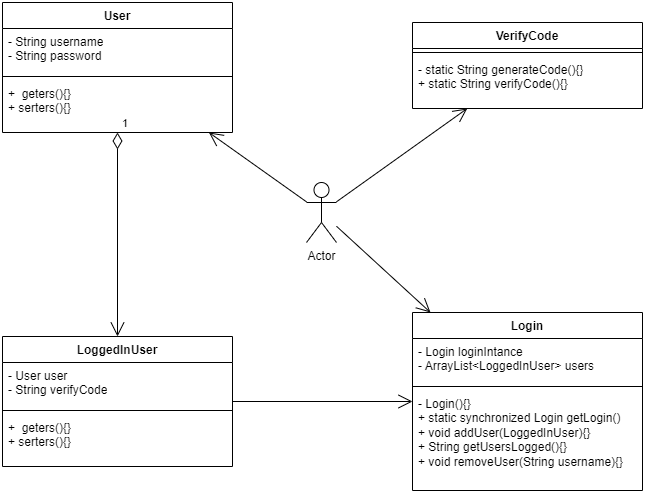

The diagram above was exported from draw.io. Its source (the exported page's mxGraphModel, read from the mxfile embedded in the PNG):
<mxGraphModel dx="989" dy="564" grid="1" gridSize="10" guides="1" tooltips="1" connect="1" arrows="1" fold="1" page="1" pageScale="1" pageWidth="827" pageHeight="1169" math="0" shadow="0">
  <root>
    <mxCell id="0" />
    <mxCell id="1" parent="0" />
    <mxCell id="wOQPN7UHPPPXaaeZYt9e-1" value="Login" style="swimlane;fontStyle=1;align=center;verticalAlign=top;childLayout=stackLayout;horizontal=1;startSize=26;horizontalStack=0;resizeParent=1;resizeParentMax=0;resizeLast=0;collapsible=1;marginBottom=0;whiteSpace=wrap;html=1;" vertex="1" parent="1">
      <mxGeometry x="490" y="670" width="230" height="178" as="geometry" />
    </mxCell>
    <mxCell id="wOQPN7UHPPPXaaeZYt9e-2" value="- Login loginIntance&lt;div&gt;- ArrayList&amp;lt;LoggedInUser&amp;gt; users&lt;/div&gt;" style="text;strokeColor=none;fillColor=none;align=left;verticalAlign=top;spacingLeft=4;spacingRight=4;overflow=hidden;rotatable=0;points=[[0,0.5],[1,0.5]];portConstraint=eastwest;whiteSpace=wrap;html=1;" vertex="1" parent="wOQPN7UHPPPXaaeZYt9e-1">
      <mxGeometry y="26" width="230" height="44" as="geometry" />
    </mxCell>
    <mxCell id="wOQPN7UHPPPXaaeZYt9e-3" value="" style="line;strokeWidth=1;fillColor=none;align=left;verticalAlign=middle;spacingTop=-1;spacingLeft=3;spacingRight=3;rotatable=0;labelPosition=right;points=[];portConstraint=eastwest;strokeColor=inherit;" vertex="1" parent="wOQPN7UHPPPXaaeZYt9e-1">
      <mxGeometry y="70" width="230" height="8" as="geometry" />
    </mxCell>
    <mxCell id="wOQPN7UHPPPXaaeZYt9e-4" value="&lt;div&gt;- Login(){}&lt;/div&gt;&lt;div&gt;&lt;span style=&quot;background-color: initial;&quot;&gt;+ static synchronized Login getLogin()&lt;/span&gt;&lt;br&gt;&lt;/div&gt;&lt;div&gt;&lt;span style=&quot;background-color: initial;&quot;&gt;+ void addUser(LoggedInUser){}&lt;/span&gt;&lt;/div&gt;&lt;div&gt;+ String getUsersLogged(){}&lt;/div&gt;&lt;div&gt;+ void removeUser(String username){}&lt;/div&gt;" style="text;strokeColor=none;fillColor=none;align=left;verticalAlign=top;spacingLeft=4;spacingRight=4;overflow=hidden;rotatable=0;points=[[0,0.5],[1,0.5]];portConstraint=eastwest;whiteSpace=wrap;html=1;" vertex="1" parent="wOQPN7UHPPPXaaeZYt9e-1">
      <mxGeometry y="78" width="230" height="100" as="geometry" />
    </mxCell>
    <mxCell id="wOQPN7UHPPPXaaeZYt9e-5" value="LoggedInUser" style="swimlane;fontStyle=1;align=center;verticalAlign=top;childLayout=stackLayout;horizontal=1;startSize=26;horizontalStack=0;resizeParent=1;resizeParentMax=0;resizeLast=0;collapsible=1;marginBottom=0;whiteSpace=wrap;html=1;" vertex="1" parent="1">
      <mxGeometry x="80" y="694" width="230" height="130" as="geometry" />
    </mxCell>
    <mxCell id="wOQPN7UHPPPXaaeZYt9e-6" value="- User user&lt;div&gt;- String verifyCode&lt;/div&gt;" style="text;strokeColor=none;fillColor=none;align=left;verticalAlign=top;spacingLeft=4;spacingRight=4;overflow=hidden;rotatable=0;points=[[0,0.5],[1,0.5]];portConstraint=eastwest;whiteSpace=wrap;html=1;" vertex="1" parent="wOQPN7UHPPPXaaeZYt9e-5">
      <mxGeometry y="26" width="230" height="44" as="geometry" />
    </mxCell>
    <mxCell id="wOQPN7UHPPPXaaeZYt9e-7" value="" style="line;strokeWidth=1;fillColor=none;align=left;verticalAlign=middle;spacingTop=-1;spacingLeft=3;spacingRight=3;rotatable=0;labelPosition=right;points=[];portConstraint=eastwest;strokeColor=inherit;" vertex="1" parent="wOQPN7UHPPPXaaeZYt9e-5">
      <mxGeometry y="70" width="230" height="8" as="geometry" />
    </mxCell>
    <mxCell id="wOQPN7UHPPPXaaeZYt9e-8" value="+&amp;nbsp; geters(){}&lt;div&gt;+ serters(){}&lt;/div&gt;" style="text;strokeColor=none;fillColor=none;align=left;verticalAlign=top;spacingLeft=4;spacingRight=4;overflow=hidden;rotatable=0;points=[[0,0.5],[1,0.5]];portConstraint=eastwest;whiteSpace=wrap;html=1;" vertex="1" parent="wOQPN7UHPPPXaaeZYt9e-5">
      <mxGeometry y="78" width="230" height="52" as="geometry" />
    </mxCell>
    <mxCell id="wOQPN7UHPPPXaaeZYt9e-9" value="VerifyCode" style="swimlane;fontStyle=1;align=center;verticalAlign=top;childLayout=stackLayout;horizontal=1;startSize=26;horizontalStack=0;resizeParent=1;resizeParentMax=0;resizeLast=0;collapsible=1;marginBottom=0;whiteSpace=wrap;html=1;" vertex="1" parent="1">
      <mxGeometry x="490" y="380" width="230" height="86" as="geometry" />
    </mxCell>
    <mxCell id="wOQPN7UHPPPXaaeZYt9e-11" value="" style="line;strokeWidth=1;fillColor=none;align=left;verticalAlign=middle;spacingTop=-1;spacingLeft=3;spacingRight=3;rotatable=0;labelPosition=right;points=[];portConstraint=eastwest;strokeColor=inherit;" vertex="1" parent="wOQPN7UHPPPXaaeZYt9e-9">
      <mxGeometry y="26" width="230" height="8" as="geometry" />
    </mxCell>
    <mxCell id="wOQPN7UHPPPXaaeZYt9e-12" value="- static String generateCode(){}&lt;div&gt;&lt;span style=&quot;background-color: initial;&quot;&gt;+ static String verifyCode(){}&lt;/span&gt;&lt;/div&gt;" style="text;strokeColor=none;fillColor=none;align=left;verticalAlign=top;spacingLeft=4;spacingRight=4;overflow=hidden;rotatable=0;points=[[0,0.5],[1,0.5]];portConstraint=eastwest;whiteSpace=wrap;html=1;" vertex="1" parent="wOQPN7UHPPPXaaeZYt9e-9">
      <mxGeometry y="34" width="230" height="52" as="geometry" />
    </mxCell>
    <mxCell id="wOQPN7UHPPPXaaeZYt9e-16" value="User" style="swimlane;fontStyle=1;align=center;verticalAlign=top;childLayout=stackLayout;horizontal=1;startSize=26;horizontalStack=0;resizeParent=1;resizeParentMax=0;resizeLast=0;collapsible=1;marginBottom=0;whiteSpace=wrap;html=1;" vertex="1" parent="1">
      <mxGeometry x="80" y="360" width="230" height="130" as="geometry" />
    </mxCell>
    <mxCell id="wOQPN7UHPPPXaaeZYt9e-17" value="- String username&lt;div&gt;- String password&lt;/div&gt;" style="text;strokeColor=none;fillColor=none;align=left;verticalAlign=top;spacingLeft=4;spacingRight=4;overflow=hidden;rotatable=0;points=[[0,0.5],[1,0.5]];portConstraint=eastwest;whiteSpace=wrap;html=1;" vertex="1" parent="wOQPN7UHPPPXaaeZYt9e-16">
      <mxGeometry y="26" width="230" height="44" as="geometry" />
    </mxCell>
    <mxCell id="wOQPN7UHPPPXaaeZYt9e-18" value="" style="line;strokeWidth=1;fillColor=none;align=left;verticalAlign=middle;spacingTop=-1;spacingLeft=3;spacingRight=3;rotatable=0;labelPosition=right;points=[];portConstraint=eastwest;strokeColor=inherit;" vertex="1" parent="wOQPN7UHPPPXaaeZYt9e-16">
      <mxGeometry y="70" width="230" height="8" as="geometry" />
    </mxCell>
    <mxCell id="wOQPN7UHPPPXaaeZYt9e-19" value="+&amp;nbsp; geters(){}&lt;div&gt;+ serters(){}&lt;/div&gt;" style="text;strokeColor=none;fillColor=none;align=left;verticalAlign=top;spacingLeft=4;spacingRight=4;overflow=hidden;rotatable=0;points=[[0,0.5],[1,0.5]];portConstraint=eastwest;whiteSpace=wrap;html=1;" vertex="1" parent="wOQPN7UHPPPXaaeZYt9e-16">
      <mxGeometry y="78" width="230" height="52" as="geometry" />
    </mxCell>
    <mxCell id="wOQPN7UHPPPXaaeZYt9e-20" value="" style="endArrow=open;endFill=1;endSize=12;html=1;rounded=0;" edge="1" parent="1" source="wOQPN7UHPPPXaaeZYt9e-5" target="wOQPN7UHPPPXaaeZYt9e-1">
      <mxGeometry width="160" relative="1" as="geometry">
        <mxPoint x="370" y="940" as="sourcePoint" />
        <mxPoint x="530" y="940" as="targetPoint" />
      </mxGeometry>
    </mxCell>
    <mxCell id="wOQPN7UHPPPXaaeZYt9e-22" value="1" style="endArrow=open;html=1;endSize=12;startArrow=diamondThin;startSize=14;startFill=0;edgeStyle=orthogonalEdgeStyle;align=left;verticalAlign=bottom;rounded=0;" edge="1" parent="1" source="wOQPN7UHPPPXaaeZYt9e-16" target="wOQPN7UHPPPXaaeZYt9e-5">
      <mxGeometry x="-1" y="3" relative="1" as="geometry">
        <mxPoint x="370" y="940" as="sourcePoint" />
        <mxPoint x="530" y="940" as="targetPoint" />
      </mxGeometry>
    </mxCell>
    <mxCell id="wOQPN7UHPPPXaaeZYt9e-23" value="Actor" style="shape=umlActor;verticalLabelPosition=bottom;verticalAlign=top;html=1;" vertex="1" parent="1">
      <mxGeometry x="384" y="540" width="30" height="60" as="geometry" />
    </mxCell>
    <mxCell id="wOQPN7UHPPPXaaeZYt9e-29" value="" style="endArrow=open;endFill=1;endSize=12;html=1;rounded=0;" edge="1" parent="1" source="wOQPN7UHPPPXaaeZYt9e-23" target="wOQPN7UHPPPXaaeZYt9e-9">
      <mxGeometry width="160" relative="1" as="geometry">
        <mxPoint x="400" y="580" as="sourcePoint" />
        <mxPoint x="560" y="580" as="targetPoint" />
      </mxGeometry>
    </mxCell>
    <mxCell id="wOQPN7UHPPPXaaeZYt9e-30" value="" style="endArrow=open;endFill=1;endSize=12;html=1;rounded=0;" edge="1" parent="1" source="wOQPN7UHPPPXaaeZYt9e-23" target="wOQPN7UHPPPXaaeZYt9e-16">
      <mxGeometry width="160" relative="1" as="geometry">
        <mxPoint x="424" y="569" as="sourcePoint" />
        <mxPoint x="555" y="476" as="targetPoint" />
      </mxGeometry>
    </mxCell>
    <mxCell id="wOQPN7UHPPPXaaeZYt9e-31" value="" style="endArrow=open;endFill=1;endSize=12;html=1;rounded=0;" edge="1" parent="1" source="wOQPN7UHPPPXaaeZYt9e-23" target="wOQPN7UHPPPXaaeZYt9e-1">
      <mxGeometry width="160" relative="1" as="geometry">
        <mxPoint x="610" y="630" as="sourcePoint" />
        <mxPoint x="296" y="500" as="targetPoint" />
      </mxGeometry>
    </mxCell>
  </root>
</mxGraphModel>